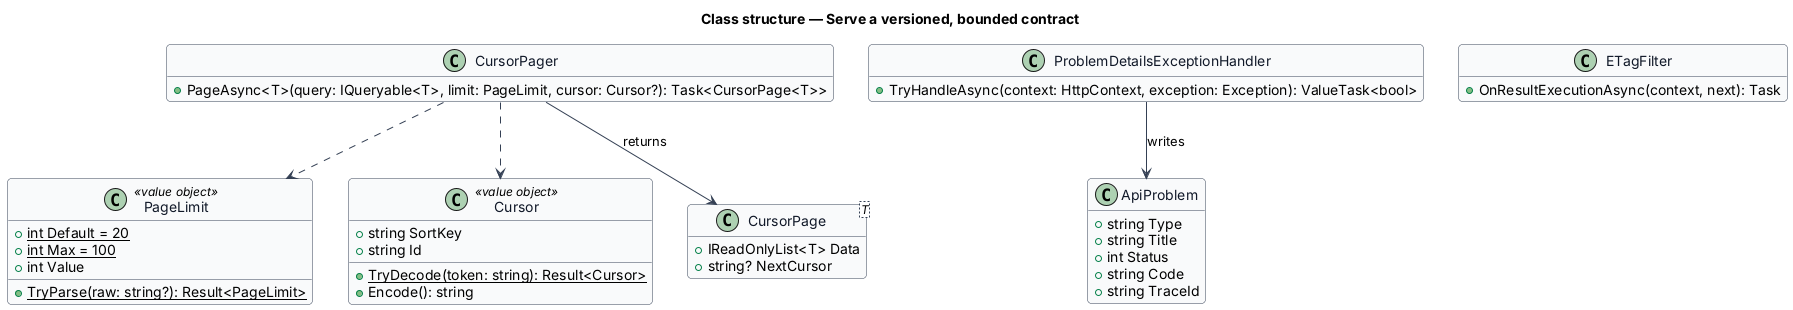

The diagram above was rendered by PlantUML. Its source (embedded in the PNG):
@startuml
skinparam backgroundColor #FFFFFF
skinparam shadowing false
skinparam roundcorner 8
skinparam defaultFontName Arial
skinparam ArrowColor #344054
skinparam class {
  BorderColor #344054
  FontColor #101828
  BackgroundColor #F9FAFB
}
hide empty members
title Class structure — Serve a versioned, bounded contract

class PageLimit <<value object>> {
  +{static} int Default = 20
  +{static} int Max = 100
  +int Value
  +{static} TryParse(raw: string?): Result<PageLimit>
}
class Cursor <<value object>> {
  +string SortKey
  +string Id
  +{static} TryDecode(token: string): Result<Cursor>
  +Encode(): string
}
class "CursorPage<T>" as CursorPage {
  +IReadOnlyList<T> Data
  +string? NextCursor
}
class CursorPager {
  +PageAsync<T>(query: IQueryable<T>, limit: PageLimit, cursor: Cursor?): Task<CursorPage<T>>
}
class ApiProblem {
  +string Type
  +string Title
  +int Status
  +string Code
  +string TraceId
}
class ProblemDetailsExceptionHandler {
  +TryHandleAsync(context: HttpContext, exception: Exception): ValueTask<bool>
}
class ETagFilter {
  +OnResultExecutionAsync(context, next): Task
}
CursorPager ..> PageLimit
CursorPager ..> Cursor
CursorPager --> CursorPage : returns
ProblemDetailsExceptionHandler --> ApiProblem : writes
@enduml